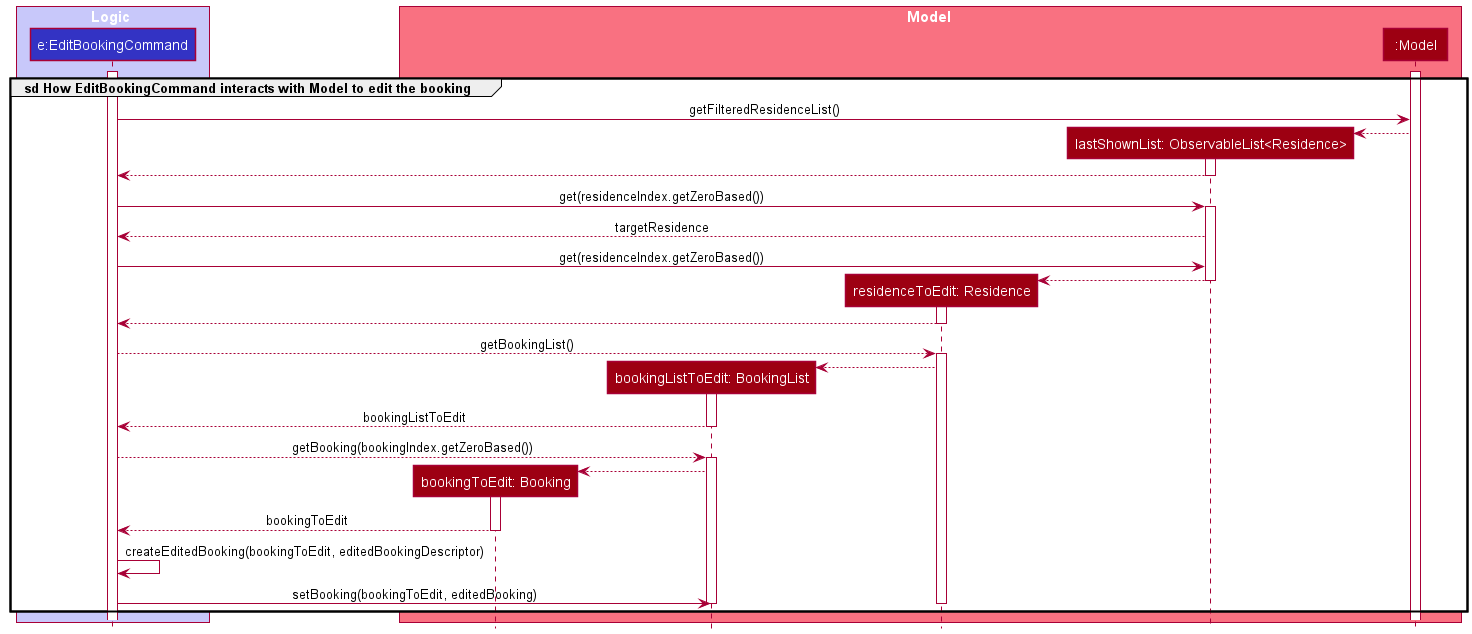

The diagram above was rendered by PlantUML. Its source (embedded in the PNG):
@startuml
!include style.puml

box Logic LOGIC_COLOR_T1
participant "e:EditBookingCommand" as EditBookingCommand LOGIC_COLOR
end box

box Model MODEL_COLOR_T1
participant "bookingToEdit: Booking" as bookingToEdit MODEL_COLOR
participant "bookingListToEdit: BookingList" as bookingListToEdit MODEL_COLOR
participant "residenceToEdit: Residence" as residenceToEdit MODEL_COLOR
participant "lastShownList: ObservableList<Residence>" as lastShownList MODEL_COLOR
participant ":Model" as Model MODEL_COLOR
end box

group sd How EditBookingCommand interacts with Model to edit the booking
    activate EditBookingCommand
    activate Model
    EditBookingCommand -> Model: getFilteredResidenceList()

    create lastShownList
    Model --> lastShownList
    activate lastShownList
    lastShownList --> EditBookingCommand
    deactivate lastShownList

    EditBookingCommand -> lastShownList:get(residenceIndex.getZeroBased())
    activate lastShownList
    lastShownList --> EditBookingCommand: targetResidence
    EditBookingCommand -> lastShownList:get(residenceIndex.getZeroBased())
    create residenceToEdit
    lastShownList --> residenceToEdit
    deactivate lastShownList
    activate residenceToEdit
    residenceToEdit --> EditBookingCommand
    deactivate residenceToEdit

    EditBookingCommand --> residenceToEdit: getBookingList()
    activate residenceToEdit
    create bookingListToEdit
    residenceToEdit --> bookingListToEdit
    activate bookingListToEdit
    bookingListToEdit --> EditBookingCommand: bookingListToEdit
    deactivate bookingListToEdit
    EditBookingCommand --> bookingListToEdit: getBooking(bookingIndex.getZeroBased())
    activate bookingListToEdit

    create bookingToEdit
    bookingListToEdit --> bookingToEdit
    activate bookingToEdit
    bookingToEdit --> EditBookingCommand: bookingToEdit
    deactivate bookingToEdit

    EditBookingCommand -> EditBookingCommand: createEditedBooking(bookingToEdit, editedBookingDescriptor)

    EditBookingCommand -> bookingListToEdit: setBooking(bookingToEdit, editedBooking)
    deactivate bookingListToEdit
    deactivate residenceToEdit


end
@enduml